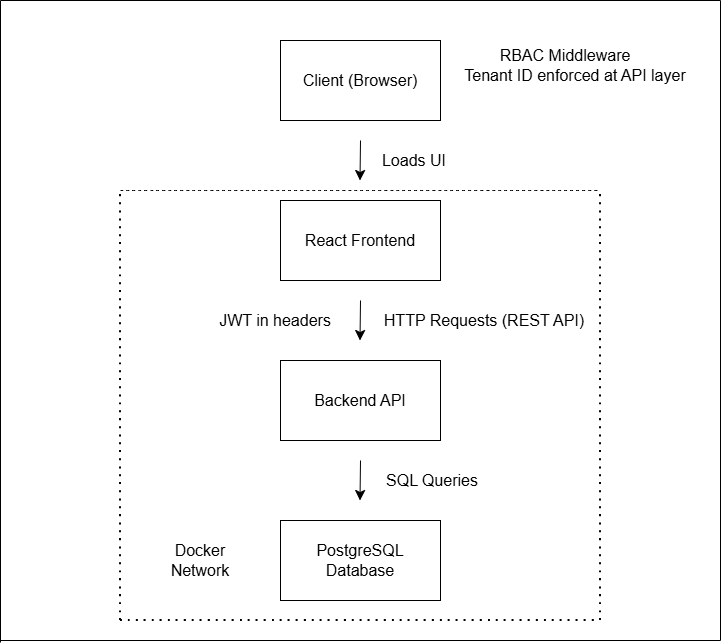

The diagram above was exported from draw.io. Its source (the exported page's mxGraphModel, read from the mxfile embedded in the PNG):
<mxGraphModel dx="1281" dy="614" grid="1" gridSize="10" guides="1" tooltips="1" connect="1" arrows="1" fold="1" page="1" pageScale="1" pageWidth="827" pageHeight="1169" math="0" shadow="0">
  <root>
    <mxCell id="0" />
    <mxCell id="1" parent="0" />
    <mxCell id="QQtwBD84BBuIH-3t5SaP-1" parent="1" style="rounded=0;whiteSpace=wrap;html=1;" value="" vertex="1">
      <mxGeometry height="80" width="160" x="280" y="40" as="geometry" />
    </mxCell>
    <mxCell id="QQtwBD84BBuIH-3t5SaP-2" parent="1" style="rounded=0;whiteSpace=wrap;html=1;" value="" vertex="1">
      <mxGeometry height="80" width="160" x="280" y="200" as="geometry" />
    </mxCell>
    <mxCell id="QQtwBD84BBuIH-3t5SaP-3" parent="1" style="rounded=0;whiteSpace=wrap;html=1;" value="" vertex="1">
      <mxGeometry height="80" width="160" x="280" y="360" as="geometry" />
    </mxCell>
    <mxCell id="QQtwBD84BBuIH-3t5SaP-4" parent="1" style="rounded=0;whiteSpace=wrap;html=1;" value="" vertex="1">
      <mxGeometry height="80" width="160" x="280" y="520" as="geometry" />
    </mxCell>
    <mxCell id="QQtwBD84BBuIH-3t5SaP-5" parent="1" style="text;strokeColor=none;fillColor=none;html=1;align=center;verticalAlign=middle;whiteSpace=wrap;rounded=0;fontSize=16;" value="Client (Browser)" vertex="1">
      <mxGeometry height="80" width="160" x="280" y="40" as="geometry" />
    </mxCell>
    <mxCell id="QQtwBD84BBuIH-3t5SaP-6" parent="1" style="text;strokeColor=none;fillColor=none;html=1;align=center;verticalAlign=middle;whiteSpace=wrap;rounded=0;fontSize=16;" value="React Frontend" vertex="1">
      <mxGeometry height="80" width="160" x="280" y="200" as="geometry" />
    </mxCell>
    <mxCell id="QQtwBD84BBuIH-3t5SaP-7" parent="1" style="text;strokeColor=none;fillColor=none;html=1;align=center;verticalAlign=middle;whiteSpace=wrap;rounded=0;fontSize=16;" value="Backend API" vertex="1">
      <mxGeometry height="80" width="160" x="280" y="360" as="geometry" />
    </mxCell>
    <mxCell id="QQtwBD84BBuIH-3t5SaP-8" parent="1" style="text;strokeColor=none;fillColor=none;html=1;align=center;verticalAlign=middle;whiteSpace=wrap;rounded=0;fontSize=16;" value="PostgreSQL Database" vertex="1">
      <mxGeometry height="80" width="160" x="280" y="520" as="geometry" />
    </mxCell>
    <mxCell id="QQtwBD84BBuIH-3t5SaP-10" edge="1" parent="1" style="edgeStyle=none;curved=1;rounded=0;orthogonalLoop=1;jettySize=auto;html=1;fontSize=12;startSize=8;endSize=8;">
      <mxGeometry relative="1" as="geometry">
        <mxPoint x="360" y="140" as="sourcePoint" />
        <mxPoint x="359.5" y="180" as="targetPoint" />
      </mxGeometry>
    </mxCell>
    <mxCell id="QQtwBD84BBuIH-3t5SaP-11" edge="1" parent="1" style="edgeStyle=none;curved=1;rounded=0;orthogonalLoop=1;jettySize=auto;html=1;fontSize=12;startSize=8;endSize=8;">
      <mxGeometry relative="1" as="geometry">
        <mxPoint x="360" y="300" as="sourcePoint" />
        <mxPoint x="359.5" y="340" as="targetPoint" />
      </mxGeometry>
    </mxCell>
    <mxCell id="QQtwBD84BBuIH-3t5SaP-12" edge="1" parent="1" style="edgeStyle=none;curved=1;rounded=0;orthogonalLoop=1;jettySize=auto;html=1;fontSize=12;startSize=8;endSize=8;">
      <mxGeometry relative="1" as="geometry">
        <mxPoint x="360" y="460" as="sourcePoint" />
        <mxPoint x="359.5" y="500" as="targetPoint" />
      </mxGeometry>
    </mxCell>
    <mxCell id="QQtwBD84BBuIH-3t5SaP-13" parent="1" style="text;strokeColor=none;fillColor=none;html=1;align=center;verticalAlign=middle;whiteSpace=wrap;rounded=0;fontSize=16;" value="Loads UI" vertex="1">
      <mxGeometry height="20" width="80" x="374" y="150" as="geometry" />
    </mxCell>
    <mxCell id="QQtwBD84BBuIH-3t5SaP-14" parent="1" style="text;strokeColor=none;fillColor=none;html=1;align=center;verticalAlign=middle;whiteSpace=wrap;rounded=0;fontSize=16;" value="HTTP Requests (REST API)" vertex="1">
      <mxGeometry height="20" width="220" x="374" y="310" as="geometry" />
    </mxCell>
    <mxCell id="QQtwBD84BBuIH-3t5SaP-15" parent="1" style="text;strokeColor=none;fillColor=none;html=1;align=center;verticalAlign=middle;whiteSpace=wrap;rounded=0;fontSize=16;" value="SQL Queries" vertex="1">
      <mxGeometry height="20" width="116" x="374" y="470" as="geometry" />
    </mxCell>
    <mxCell id="QQtwBD84BBuIH-3t5SaP-16" parent="1" style="text;strokeColor=none;fillColor=none;html=1;align=center;verticalAlign=middle;whiteSpace=wrap;rounded=0;fontSize=16;" value="JWT in headers" vertex="1">
      <mxGeometry height="20" width="130" x="210" y="310" as="geometry" />
    </mxCell>
    <mxCell id="QQtwBD84BBuIH-3t5SaP-17" parent="1" style="text;strokeColor=none;fillColor=none;html=1;align=center;verticalAlign=middle;whiteSpace=wrap;rounded=0;fontSize=16;" value="RBAC Middleware" vertex="1">
      <mxGeometry height="30" width="150" x="490" y="40" as="geometry" />
    </mxCell>
    <mxCell id="QQtwBD84BBuIH-3t5SaP-18" parent="1" style="text;strokeColor=none;fillColor=none;html=1;align=center;verticalAlign=middle;whiteSpace=wrap;rounded=0;fontSize=16;" value="Tenant ID enforced at API layer" vertex="1">
      <mxGeometry height="30" width="230" x="460" y="60" as="geometry" />
    </mxCell>
    <mxCell id="QQtwBD84BBuIH-3t5SaP-20" edge="1" parent="1" style="endArrow=none;dashed=1;html=1;rounded=0;fontSize=12;startSize=8;endSize=8;curved=1;" value="">
      <mxGeometry height="50" relative="1" width="50" as="geometry">
        <mxPoint x="120" y="190" as="sourcePoint" />
        <mxPoint x="600" y="190" as="targetPoint" />
      </mxGeometry>
    </mxCell>
    <mxCell id="QQtwBD84BBuIH-3t5SaP-21" edge="1" parent="1" style="endArrow=none;dashed=1;html=1;dashPattern=1 3;strokeWidth=2;rounded=0;fontSize=12;startSize=8;endSize=8;curved=1;" value="">
      <mxGeometry height="50" relative="1" width="50" as="geometry">
        <mxPoint x="600" y="620" as="sourcePoint" />
        <mxPoint x="600" y="190" as="targetPoint" />
      </mxGeometry>
    </mxCell>
    <mxCell id="QQtwBD84BBuIH-3t5SaP-22" edge="1" parent="1" style="endArrow=none;dashed=1;html=1;dashPattern=1 3;strokeWidth=2;rounded=0;fontSize=12;startSize=8;endSize=8;curved=1;" value="">
      <mxGeometry height="50" relative="1" width="50" as="geometry">
        <mxPoint x="120" y="620" as="sourcePoint" />
        <mxPoint x="120" y="190" as="targetPoint" />
      </mxGeometry>
    </mxCell>
    <mxCell id="QQtwBD84BBuIH-3t5SaP-23" edge="1" parent="1" style="endArrow=none;dashed=1;html=1;dashPattern=1 3;strokeWidth=2;rounded=0;fontSize=12;startSize=8;endSize=8;curved=1;" value="">
      <mxGeometry height="50" relative="1" width="50" as="geometry">
        <mxPoint x="120" y="620" as="sourcePoint" />
        <mxPoint x="600" y="620" as="targetPoint" />
      </mxGeometry>
    </mxCell>
    <mxCell id="QQtwBD84BBuIH-3t5SaP-24" parent="1" style="text;strokeColor=none;fillColor=none;html=1;align=center;verticalAlign=middle;whiteSpace=wrap;rounded=0;fontSize=16;" value="Docker Network" vertex="1">
      <mxGeometry height="30" width="60" x="170" y="545" as="geometry" />
    </mxCell>
    <mxCell id="QQtwBD84BBuIH-3t5SaP-25" edge="1" parent="1" style="endArrow=none;html=1;rounded=0;fontSize=12;startSize=8;endSize=8;curved=1;" value="">
      <mxGeometry height="50" relative="1" width="50" as="geometry">
        <mxPoint x="720" y="640" as="sourcePoint" />
        <mxPoint x="720" as="targetPoint" />
      </mxGeometry>
    </mxCell>
    <mxCell id="QQtwBD84BBuIH-3t5SaP-26" edge="1" parent="1" style="endArrow=none;html=1;rounded=0;fontSize=12;startSize=8;endSize=8;curved=1;" value="">
      <mxGeometry height="50" relative="1" width="50" as="geometry">
        <mxPoint x="720" y="640" as="sourcePoint" />
        <mxPoint y="640" as="targetPoint" />
      </mxGeometry>
    </mxCell>
    <mxCell id="QQtwBD84BBuIH-3t5SaP-27" edge="1" parent="1" style="endArrow=none;html=1;rounded=0;fontSize=12;startSize=8;endSize=8;curved=1;" value="">
      <mxGeometry height="50" relative="1" width="50" as="geometry">
        <mxPoint y="642" as="sourcePoint" />
        <mxPoint as="targetPoint" />
      </mxGeometry>
    </mxCell>
    <mxCell id="QQtwBD84BBuIH-3t5SaP-28" edge="1" parent="1" style="endArrow=none;html=1;rounded=0;fontSize=12;startSize=8;endSize=8;curved=1;" value="">
      <mxGeometry height="50" relative="1" width="50" as="geometry">
        <mxPoint as="sourcePoint" />
        <mxPoint x="720" as="targetPoint" />
      </mxGeometry>
    </mxCell>
  </root>
</mxGraphModel>